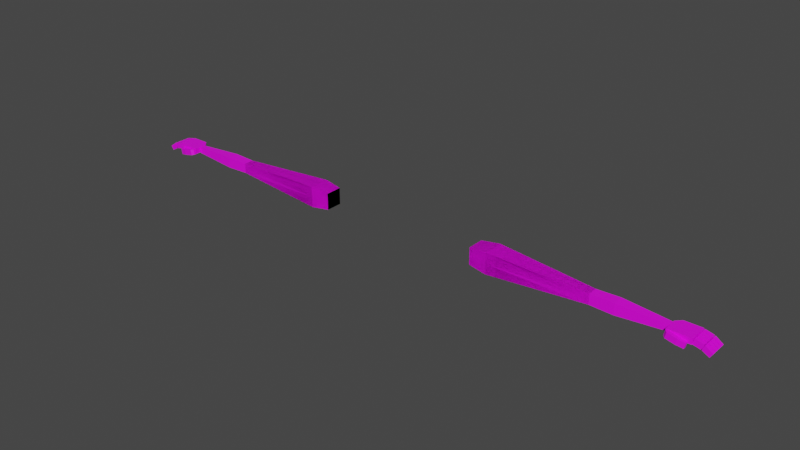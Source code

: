 # Source: Monkey.blend  (saved by Blender 3.4.6; exported with 4.5.12 LTS)
import bpy
from mathutils import Matrix  # noqa: F401  (used for matrix-valued properties, if any)

bpy.ops.wm.read_factory_settings(use_empty=True)
scene = bpy.context.scene
scene.name = 'Scene'

# ---- collections
col_monkey = bpy.data.collections.new('Monkey'); scene.collection.children.link(col_monkey)

# ---- images (referenced by path relative to the original .blend; pixels are not part of the script)
import os
ASSET_DIR = os.environ.get("B2B_ASSET_DIR", "")  # directory of the original .blend (textures are referenced by path, not embedded)
HERE = os.path.dirname(os.path.abspath(__file__))  # packed textures are extracted next to this script under _unpacked/

def load_image(name, relpath, width, height, colorspace="sRGB"):
    """Load a texture the original file referenced (path relative to the .blend, or extracted next to this script)."""
    p = next((c for c in (os.path.join(HERE, relpath), os.path.join(ASSET_DIR, relpath)) if relpath and os.path.exists(c)), "")
    if p:
        img = bpy.data.images.load(p, check_existing=True)
        img.name = name
    else:  # same state as the original file: an image datablock whose file is absent (Cycles renders it pink)
        img = bpy.data.images.new(name, width, height)
        img.source = "FILE"
        img.filepath = "//" + (relpath or name)
    img.colorspace_settings.name = colorspace
    return img
img_unbenannt2_png = load_image('Unbenannt2.png', 'Unbenannt2.png', 1024, 1024, 'sRGB')

# ---- materials (node trees are filled in below, after node groups)
mat_monkey = bpy.data.materials.new('Monkey')
mat_monkey.alpha_threshold = 0.0
mat_monkey.use_transparent_shadow = False
mat_monkey.roughness = 0.5
mat_monkey.line_color = (0.0, 0.0, 0.0, 1.0)

# ---- material node trees
mat_monkey.use_nodes = True; mat_monkey.node_tree.nodes.clear()
_N = mat_monkey.node_tree.nodes; _L = mat_monkey.node_tree.links
n0 = _N.new('ShaderNodeOutputMaterial'); n0.name = 'Material Output'; n0.location = (300, 300)
n1 = _N.new('ShaderNodeBsdfPrincipled'); n1.name = 'Principled BSDF'; n1.location = (10, 300)
n1.distribution = 'GGX'
n1.subsurface_method = 'RANDOM_WALK_SKIN'
n1.inputs[3].default_value = 1.45
n1.inputs[27].default_value = (0.0, 0.0, 0.0, 1.0)
n1.inputs[28].default_value = 1.0
n2 = _N.new('ShaderNodeTexImage'); n2.name = 'Image Texture'; n2.location = (-401, 220)
n2.image = img_unbenannt2_png
n2.interpolation = 'Closest'
n3 = _N.new('ShaderNodeTexCoord'); n3.name = 'Texture Coordinate'; n3.location = (-729, 201)
_L.new(n1.outputs[0], n0.inputs[0])
_L.new(n2.outputs[0], n1.inputs[0])
_L.new(n3.outputs[2], n2.inputs[0])
n0.is_active_output = True

# ---- world
world_world = bpy.data.worlds.new('World'); scene.world = world_world
world_world.use_nodes = True; world_world.node_tree.nodes.clear()
_N = world_world.node_tree.nodes; _L = world_world.node_tree.links
n0 = _N.new('ShaderNodeOutputWorld'); n0.name = 'World Output'; n0.location = (300, 300)
n1 = _N.new('ShaderNodeBackground'); n1.name = 'Background'; n1.location = (10, 300)
n1.inputs[0].default_value = (0.05088, 0.05088, 0.05088, 1.0)
_L.new(n1.outputs[0], n0.inputs[0])
n0.is_active_output = True
world_world.color = (0.05088, 0.05088, 0.05088)
world_world.use_sun_shadow = False
world_world.sun_shadow_jitter_overblur = 0.0

# ---- meshes
me_cube_046 = bpy.data.meshes.new('Cube.046')
me_cube_046.from_pydata([(3.833, -0.3881, 2.503), (3.833, -0.3881, 3.279), (3.833, 0.3881, 2.503), (3.833, 0.3881, 3.279), (9.208, -0.2347, 2.656), (9.208, -0.2347, 3.125), (9.208, 0.2347, 2.656), (9.208, 0.2347, 3.125), (4.69, 0.4851, 2.406), (4.69, 0.4851, 3.376), (4.69, -0.4851, 2.406), (4.69, -0.4851, 3.376), (3.833, 0.0, 2.503), (3.833, 0.0, 3.279), (9.208, 0.0, 2.656), (9.208, 0.0, 3.125), (4.69, 0.0, 3.376), (4.69, 0.0, 2.406), (3.833, -0.3881, 2.891), (3.833, 0.3881, 2.891), (9.208, 0.2347, 2.891), (9.208, -0.2347, 2.891), (4.69, -0.4851, 2.891), (4.69, 0.4851, 2.891), (9.208, 0.0, 2.891), (3.833, 0.0, 2.891), (3.833, -0.3881, 2.503), (3.833, -0.3881, 3.279), (3.833, 0.3881, 2.503), (3.833, 0.3881, 3.279), (9.208, -0.2347, 2.656), (9.208, -0.2347, 3.125), (9.208, 0.2347, 2.656), (9.208, 0.2347, 3.125), (4.69, 0.4851, 2.406), (4.69, 0.4851, 3.376), (4.69, -0.4851, 2.406), (4.69, -0.4851, 3.376), (3.833, 0.0, 2.503), (3.833, 0.0, 3.279), (9.208, 0.0, 2.656), (9.208, 0.0, 3.125), (4.69, 0.0, 3.376), (4.69, 0.0, 2.406), (3.833, -0.3881, 2.891), (3.833, 0.3881, 2.891), (9.208, 0.2347, 2.891), (9.208, -0.2347, 2.891), (4.69, -0.4851, 2.891), (4.69, 0.4851, 2.891), (9.208, 0.0, 2.891), (3.833, 0.0, 2.891)], [], [(25, 13, 3, 19), (23, 9, 7, 20), (24, 15, 5, 21), (22, 11, 1, 18), (17, 14, 4, 10), (16, 13, 1, 11), (15, 16, 11, 5), (12, 17, 10, 0), (21, 5, 11, 22), (19, 3, 9, 23), (2, 8, 17, 12), (7, 9, 16, 15), (9, 3, 13, 16), (8, 6, 14, 17), (20, 7, 15, 24), (18, 1, 13, 25), (0, 18, 25, 12), (6, 20, 24, 14), (2, 19, 23, 8), (4, 21, 22, 10), (10, 22, 18, 0), (14, 24, 21, 4), (8, 23, 20, 6), (12, 25, 19, 2), (51, 39, 29, 45), (49, 35, 33, 46), (50, 41, 31, 47), (48, 37, 27, 44), (43, 40, 30, 36), (42, 39, 27, 37), (41, 42, 37, 31), (38, 43, 36, 26), (47, 31, 37, 48), (45, 29, 35, 49), (28, 34, 43, 38), (33, 35, 42, 41), (35, 29, 39, 42), (34, 32, 40, 43), (46, 33, 41, 50), (44, 27, 39, 51), (26, 44, 51, 38), (32, 46, 50, 40), (28, 45, 49, 34), (30, 47, 48, 36), (36, 48, 44, 26), (40, 50, 47, 30), (34, 49, 46, 32), (38, 51, 45, 28)])
_uv = me_cube_046.uv_layers.new(name='UVMap')
_uv.uv.foreach_set('vector', [0.2057, 0.7262, 0.1711, 0.7262, 0.1711, 0.6917, 0.2057, 0.6917, 0.1631, 0.08768, 0.2063, 0.08768, 0.184, 0.4888, 0.1631, 0.4888, 0.3517, 0.5296, 0.3726, 0.5296, 0.3726, 0.5505, 0.3517, 0.5505, 0.3806, 0.08768, 0.3375, 0.08768, 0.3461, 0.01121, 0.3806, 0.01121, 0.1631, 0.9123, 0.1631, 0.5112, 0.184, 0.5112, 0.2063, 0.9123, 0.7069, 0.08768, 0.7069, 0.01121, 0.7414, 0.01121, 0.7501, 0.08768, 0.7069, 0.4888, 0.7069, 0.08768, 0.7501, 0.08768, 0.7278, 0.4888, 0.1631, 0.9888, 0.1631, 0.9123, 0.2063, 0.9123, 0.1977, 0.9888, 0.3806, 0.4888, 0.3598, 0.4888, 0.3375, 0.08768, 0.3806, 0.08768, 0.1631, 0.01121, 0.1977, 0.01121, 0.2063, 0.08768, 0.1631, 0.08768, 0.1286, 0.9888, 0.12, 0.9123, 0.1631, 0.9123, 0.1631, 0.9888, 0.686, 0.4888, 0.6637, 0.08768, 0.7069, 0.08768, 0.7069, 0.4888, 0.6637, 0.08768, 0.6724, 0.01121, 0.7069, 0.01121, 0.7069, 0.08768, 0.12, 0.9123, 0.1423, 0.5112, 0.1631, 0.5112, 0.1631, 0.9123, 0.3517, 0.5088, 0.3726, 0.5088, 0.3726, 0.5296, 0.3517, 0.5296, 0.2057, 0.7608, 0.1711, 0.7608, 0.1711, 0.7262, 0.2057, 0.7262, 0.2402, 0.7608, 0.2057, 0.7608, 0.2057, 0.7262, 0.2402, 0.7262, 0.3308, 0.5088, 0.3517, 0.5088, 0.3517, 0.5296, 0.3308, 0.5296, 0.1286, 0.01121, 0.1631, 0.01121, 0.1631, 0.08768, 0.12, 0.08768, 0.4015, 0.4888, 0.3806, 0.4888, 0.3806, 0.08768, 0.4238, 0.08768, 0.4238, 0.08768, 0.3806, 0.08768, 0.3806, 0.01121, 0.4152, 0.01121, 0.3308, 0.5296, 0.3517, 0.5296, 0.3517, 0.5505, 0.3308, 0.5505, 0.12, 0.08768, 0.1631, 0.08768, 0.1631, 0.4888, 0.1423, 0.4888, 0.2402, 0.7262, 0.2057, 0.7262, 0.2057, 0.6917, 0.2402, 0.6917, 0.2057, 0.5433, 0.1711, 0.5433, 0.1711, 0.5088, 0.2057, 0.5088, 0.4894, 0.08768, 0.5326, 0.08768, 0.5103, 0.4888, 0.4894, 0.4888, 0.3517, 0.658, 0.3726, 0.658, 0.3726, 0.6789, 0.3517, 0.6789, 0.2719, 0.08768, 0.2287, 0.08768, 0.2374, 0.01121, 0.2719, 0.01121, 0.05438, 0.9123, 0.05438, 0.5112, 0.07526, 0.5112, 0.09754, 0.9123, 0.5981, 0.08768, 0.5981, 0.01121, 0.6327, 0.01121, 0.6413, 0.08768, 0.5981, 0.4888, 0.5981, 0.08768, 0.6413, 0.08768, 0.619, 0.4888, 0.05438, 0.9888, 0.05438, 0.9123, 0.09754, 0.9123, 0.0889, 0.9888, 0.2719, 0.4888, 0.251, 0.4888, 0.2287, 0.08768, 0.2719, 0.08768, 0.4894, 0.01121, 0.5239, 0.01121, 0.5326, 0.08768, 0.4894, 0.08768, 0.01985, 0.9888, 0.01121, 0.9123, 0.05438, 0.9123, 0.05438, 0.9888, 0.5773, 0.4888, 0.555, 0.08768, 0.5981, 0.08768, 0.5981, 0.4888, 0.555, 0.08768, 0.5636, 0.01121, 0.5981, 0.01121, 0.5981, 0.08768, 0.01121, 0.9123, 0.0335, 0.5112, 0.05438, 0.5112, 0.05438, 0.9123, 0.3517, 0.6371, 0.3726, 0.6371, 0.3726, 0.658, 0.3517, 0.658, 0.2057, 0.5778, 0.1711, 0.5778, 0.1711, 0.5433, 0.2057, 0.5433, 0.2402, 0.5778, 0.2057, 0.5778, 0.2057, 0.5433, 0.2402, 0.5433, 0.3308, 0.6371, 0.3517, 0.6371, 0.3517, 0.658, 0.3308, 0.658, 0.4549, 0.01121, 0.4894, 0.01121, 0.4894, 0.08768, 0.4462, 0.08768, 0.2928, 0.4888, 0.2719, 0.4888, 0.2719, 0.08768, 0.315, 0.08768, 0.315, 0.08768, 0.2719, 0.08768, 0.2719, 0.01121, 0.3064, 0.01121, 0.3308, 0.658, 0.3517, 0.658, 0.3517, 0.6789, 0.3308, 0.6789, 0.4462, 0.08768, 0.4894, 0.08768, 0.4894, 0.4888, 0.4685, 0.4888, 0.2402, 0.5433, 0.2057, 0.5433, 0.2057, 0.5088, 0.2402, 0.5088])
me_cube_046.materials.append(mat_monkey)
me_cube_046.update()
me_cube_048 = bpy.data.meshes.new('Cube.048')
me_cube_048.from_pydata([(9.208, -0.2337, 2.657), (9.208, -0.2337, 3.124), (9.208, 0.2337, 2.657), (9.208, 0.2337, 3.124), (12.44, -0.1413, 2.749), (12.44, -0.1413, 3.032), (12.44, 0.1413, 2.749), (12.44, 0.1413, 3.032), (10.28, 0.2573, 2.633), (10.28, 0.2573, 3.148), (10.28, -0.2573, 2.633), (10.28, -0.2573, 3.148), (9.208, 0.0, 2.657), (9.208, 0.0, 3.124), (12.44, 0.0, 2.749), (12.44, 0.0, 3.032), (10.28, 0.0, 3.148), (10.28, 0.0, 2.633), (9.208, -0.2337, 2.891), (9.208, 0.2337, 2.891), (12.44, 0.1413, 2.891), (12.44, -0.1413, 2.891), (10.28, -0.2573, 2.891), (10.28, 0.2573, 2.891), (12.44, 0.0, 2.891), (9.208, 0.0, 2.891)], [], [(25, 13, 3, 19), (23, 9, 7, 20), (24, 15, 5, 21), (22, 11, 1, 18), (17, 14, 4, 10), (16, 13, 1, 11), (15, 16, 11, 5), (12, 17, 10, 0), (21, 5, 11, 22), (19, 3, 9, 23), (2, 8, 17, 12), (7, 9, 16, 15), (9, 3, 13, 16), (8, 6, 14, 17), (20, 7, 15, 24), (18, 1, 13, 25), (0, 18, 25, 12), (6, 20, 24, 14), (2, 19, 23, 8), (4, 21, 22, 10), (10, 22, 18, 0), (14, 24, 21, 4), (8, 23, 20, 6), (12, 25, 19, 2)])
_uv = me_cube_048.uv_layers.new(name='UVMap')
_uv.uv.foreach_set('vector', [0.3516, 0.7221, 0.3516, 0.7429, 0.3308, 0.7429, 0.3308, 0.7221, 0.3604, 0.6065, 0.3833, 0.6065, 0.3729, 0.7992, 0.3604, 0.7992, 0.3434, 0.7779, 0.3308, 0.7779, 0.3308, 0.7653, 0.3434, 0.7653, 0.4286, 0.7039, 0.4515, 0.7039, 0.4494, 0.7992, 0.4286, 0.7992, 0.4968, 0.6065, 0.4968, 0.7992, 0.4842, 0.7992, 0.4739, 0.6065, 0.2855, 0.7015, 0.2855, 0.7968, 0.2647, 0.7968, 0.2626, 0.7015, 0.2855, 0.5088, 0.2855, 0.7015, 0.2626, 0.7015, 0.2729, 0.5088, 0.4968, 0.5112, 0.4968, 0.6065, 0.4739, 0.6065, 0.476, 0.5112, 0.4286, 0.5112, 0.4411, 0.5112, 0.4515, 0.7039, 0.4286, 0.7039, 0.3604, 0.5112, 0.3812, 0.5112, 0.3833, 0.6065, 0.3604, 0.6065, 0.5176, 0.5112, 0.5197, 0.6065, 0.4968, 0.6065, 0.4968, 0.5112, 0.2981, 0.5088, 0.3084, 0.7015, 0.2855, 0.7015, 0.2855, 0.5088, 0.3084, 0.7015, 0.3063, 0.7968, 0.2855, 0.7968, 0.2855, 0.7015, 0.5197, 0.6065, 0.5094, 0.7992, 0.4968, 0.7992, 0.4968, 0.6065, 0.3434, 0.7905, 0.3308, 0.7905, 0.3308, 0.7779, 0.3434, 0.7779, 0.3724, 0.7221, 0.3724, 0.7429, 0.3516, 0.7429, 0.3516, 0.7221, 0.3724, 0.7013, 0.3724, 0.7221, 0.3516, 0.7221, 0.3516, 0.7013, 0.356, 0.7905, 0.3434, 0.7905, 0.3434, 0.7779, 0.356, 0.7779, 0.3396, 0.5112, 0.3604, 0.5112, 0.3604, 0.6065, 0.3375, 0.6065, 0.416, 0.5112, 0.4286, 0.5112, 0.4286, 0.7039, 0.4057, 0.7039, 0.4057, 0.7039, 0.4286, 0.7039, 0.4286, 0.7992, 0.4078, 0.7992, 0.356, 0.7779, 0.3434, 0.7779, 0.3434, 0.7653, 0.356, 0.7653, 0.3375, 0.6065, 0.3604, 0.6065, 0.3604, 0.7992, 0.3478, 0.7992, 0.3516, 0.7013, 0.3516, 0.7221, 0.3308, 0.7221, 0.3308, 0.7013])
me_cube_048.materials.append(mat_monkey)
me_cube_048.update()
me_cube_049 = bpy.data.meshes.new('Cube.049')
me_cube_049.from_pydata([(3.381, -0.1195, 0.7554), (3.381, -0.1195, 0.8272), (3.664, -0.1195, 0.7554), (3.664, -0.1195, 0.8272), (3.664, 0.1195, 0.7554), (3.664, 0.1195, 0.8272), (3.376, -0.1195, 0.7579), (3.392, -0.1195, 0.8279), (3.605, -0.1195, 0.7055), (3.621, -0.1195, 0.7755), (3.605, -0.1584, 0.7055), (3.621, -0.1584, 0.7755), (3.518, -0.1738, 0.7255), (3.534, -0.1738, 0.7955), (3.518, -0.1195, 0.7255), (3.534, -0.1195, 0.7955), (3.376, -0.145, 0.7579), (3.404, -0.1738, 0.7515), (3.42, -0.1738, 0.8215), (3.392, -0.145, 0.8279), (3.78, -0.007348, 0.803), (3.763, -0.007348, 0.7333), (3.78, -0.05083, 0.803), (3.763, -0.05083, 0.7333), (3.678, -0.007348, 0.8279), (3.661, -0.007348, 0.7581), (3.678, -0.05083, 0.8279), (3.661, -0.05083, 0.7581), (3.661, -0.111, 0.7581), (3.678, -0.111, 0.8279), (3.661, -0.06756, 0.7581), (3.678, -0.06756, 0.8279), (3.763, -0.111, 0.7333), (3.78, -0.111, 0.803), (3.763, -0.06756, 0.7333), (3.78, -0.06756, 0.803), (3.661, 0.006466, 0.7581), (3.678, 0.006466, 0.8279), (3.661, 0.04995, 0.7581), (3.678, 0.04995, 0.8279), (3.763, 0.006466, 0.7333), (3.78, 0.006466, 0.803), (3.763, 0.04995, 0.7333), (3.78, 0.04995, 0.803), (3.661, 0.06473, 0.7581), (3.678, 0.06473, 0.8279), (3.661, 0.1082, 0.7581), (3.678, 0.1082, 0.8279), (3.763, 0.06473, 0.7333), (3.78, 0.06473, 0.803), (3.763, 0.1082, 0.7333), (3.78, 0.1082, 0.803), (3.879, -0.007348, 0.7359), (3.848, -0.007348, 0.6857), (3.879, -0.05083, 0.7359), (3.848, -0.05083, 0.6857), (3.79, -0.007348, 0.7992), (3.756, -0.007348, 0.7363), (3.79, -0.05083, 0.7992), (3.756, -0.05083, 0.7363), (3.756, -0.111, 0.7363), (3.79, -0.111, 0.7992), (3.756, -0.06756, 0.7363), (3.79, -0.06756, 0.7992), (3.848, -0.111, 0.6857), (3.879, -0.111, 0.7359), (3.848, -0.06756, 0.6857), (3.879, -0.06756, 0.7359), (3.756, 0.006466, 0.7363), (3.79, 0.006466, 0.7992), (3.756, 0.04995, 0.7363), (3.79, 0.04995, 0.7992), (3.848, 0.006466, 0.6857), (3.879, 0.006466, 0.7359), (3.848, 0.04995, 0.6857), (3.879, 0.04995, 0.7359), (3.756, 0.06473, 0.7363), (3.79, 0.06473, 0.7992), (3.756, 0.1082, 0.7363), (3.79, 0.1082, 0.7992), (3.848, 0.06473, 0.6857), (3.879, 0.06473, 0.7359), (3.848, 0.1082, 0.6857), (3.879, 0.1082, 0.7359), (3.381, 0.05513, 0.7554), (3.445, 0.1195, 0.7554), (3.445, 0.1195, 0.8272), (3.381, 0.05513, 0.8272)], [], [(85, 86, 5, 4), (5, 86, 87, 1, 3), (4, 5, 3, 2), (2, 3, 1, 0), (0, 1, 87, 84), (17, 18, 13, 12), (12, 13, 11, 10), (10, 11, 9, 8), (14, 15, 7, 6), (12, 10, 8, 14), (11, 13, 15, 9), (6, 7, 19, 16), (8, 9, 15, 14), (13, 18, 19, 7, 15), (18, 17, 16, 19), (16, 17, 12, 14, 6), (20, 24, 26, 22), (25, 21, 23, 27), (23, 22, 26, 27), (21, 20, 22, 23), (25, 24, 20, 21), (27, 26, 24, 25), (28, 29, 31, 30), (30, 31, 35, 34), (34, 35, 33, 32), (32, 33, 29, 28), (30, 34, 32, 28), (35, 31, 29, 33), (36, 37, 39, 38), (38, 39, 43, 42), (42, 43, 41, 40), (40, 41, 37, 36), (38, 42, 40, 36), (43, 39, 37, 41), (44, 45, 47, 46), (46, 47, 51, 50), (50, 51, 49, 48), (48, 49, 45, 44), (46, 50, 48, 44), (51, 47, 45, 49), (52, 56, 58, 54), (57, 53, 55, 59), (55, 54, 58, 59), (53, 52, 54, 55), (57, 56, 52, 53), (59, 58, 56, 57), (60, 61, 63, 62), (62, 63, 67, 66), (66, 67, 65, 64), (64, 65, 61, 60), (62, 66, 64, 60), (67, 63, 61, 65), (68, 69, 71, 70), (70, 71, 75, 74), (74, 75, 73, 72), (72, 73, 69, 68), (70, 74, 72, 68), (75, 71, 69, 73), (76, 77, 79, 78), (78, 79, 83, 82), (82, 83, 81, 80), (80, 81, 77, 76), (78, 82, 80, 76), (83, 79, 77, 81), (86, 85, 84, 87), (84, 85, 4, 2, 0)])
_uv = me_cube_049.uv_layers.new(name='UVMap')
_uv.uv.foreach_set('vector', [0.1423, 0.5621, 0.1487, 0.5621, 0.1487, 0.5816, 0.1423, 0.5816, 0.1924, 0.7832, 0.1924, 0.8015, 0.1867, 0.8069, 0.1711, 0.8069, 0.1711, 0.7832, 0.1483, 0.7123, 0.1423, 0.7123, 0.1423, 0.691, 0.1483, 0.691, 0.1487, 0.534, 0.1423, 0.534, 0.1423, 0.5088, 0.1487, 0.5088, 0.1484, 0.6686, 0.1423, 0.6686, 0.1423, 0.6531, 0.1484, 0.6531, 0.1487, 0.7963, 0.1423, 0.7963, 0.1423, 0.7859, 0.1487, 0.7859, 0.1487, 0.7859, 0.1423, 0.7859, 0.1423, 0.778, 0.1487, 0.778, 0.4544, 0.73, 0.4544, 0.7364, 0.4509, 0.7364, 0.4509, 0.73, 0.1423, 0.612, 0.1487, 0.612, 0.1487, 0.6249, 0.1423, 0.6249, 0.3997, 0.7141, 0.3983, 0.722, 0.3948, 0.722, 0.3948, 0.7141, 0.1437, 0.7555, 0.1423, 0.7476, 0.1472, 0.7476, 0.1472, 0.7555, 0.436, 0.85, 0.436, 0.8436, 0.4383, 0.8436, 0.4383, 0.85, 0.1423, 0.604, 0.1487, 0.604, 0.1487, 0.612, 0.1423, 0.612, 0.1423, 0.7476, 0.1423, 0.7373, 0.1449, 0.7347, 0.1472, 0.7347, 0.1472, 0.7476, 0.4409, 0.8433, 0.4409, 0.8497, 0.4383, 0.85, 0.4383, 0.8436, 0.3971, 0.7013, 0.3997, 0.7039, 0.3997, 0.7141, 0.3948, 0.7141, 0.3948, 0.7013, 0.4452, 0.8309, 0.4452, 0.8216, 0.4491, 0.8216, 0.4491, 0.8309, 0.4238, 0.6463, 0.4238, 0.637, 0.4277, 0.637, 0.4277, 0.6463, 0.4221, 0.7653, 0.4285, 0.7653, 0.4285, 0.7746, 0.4221, 0.7746, 0.454, 0.605, 0.454, 0.6113, 0.4501, 0.6113, 0.4501, 0.605, 0.4285, 0.7424, 0.4221, 0.7424, 0.4221, 0.7331, 0.4285, 0.7331, 0.3823, 0.8438, 0.3823, 0.8502, 0.3784, 0.8502, 0.3784, 0.8438, 0.3347, 0.8446, 0.3347, 0.851, 0.3308, 0.851, 0.3308, 0.8446, 0.1487, 0.8281, 0.1423, 0.8281, 0.1423, 0.8187, 0.1487, 0.8187, 0.454, 0.5405, 0.454, 0.5469, 0.4501, 0.5469, 0.4501, 0.5405, 0.2148, 0.8152, 0.2212, 0.8152, 0.2212, 0.8246, 0.2148, 0.8246, 0.3926, 0.8309, 0.3926, 0.8216, 0.3965, 0.8216, 0.3965, 0.8309, 0.5016, 0.8216, 0.5016, 0.8309, 0.4978, 0.8309, 0.4978, 0.8216, 0.4111, 0.8435, 0.4111, 0.8499, 0.4072, 0.8499, 0.4072, 0.8435, 0.3375, 0.8216, 0.3439, 0.8216, 0.3439, 0.831, 0.3375, 0.831, 0.454, 0.5693, 0.454, 0.5757, 0.4501, 0.5757, 0.4501, 0.5693, 0.3308, 0.8129, 0.3372, 0.8129, 0.3372, 0.8222, 0.3308, 0.8222, 0.3663, 0.8309, 0.3663, 0.8216, 0.3702, 0.8216, 0.3702, 0.8309, 0.4715, 0.8309, 0.4715, 0.8216, 0.4754, 0.8216, 0.4754, 0.8309, 0.454, 0.5088, 0.454, 0.5151, 0.4501, 0.5151, 0.4501, 0.5088, 0.4221, 0.7013, 0.4285, 0.7013, 0.4285, 0.7106, 0.4221, 0.7106, 0.454, 0.6338, 0.454, 0.6401, 0.4501, 0.6401, 0.4501, 0.6338, 0.4072, 0.8117, 0.4136, 0.8117, 0.4136, 0.8211, 0.4072, 0.8211, 0.4238, 0.6781, 0.4238, 0.6688, 0.4277, 0.6688, 0.4277, 0.6781, 0.4228, 0.8216, 0.4228, 0.8309, 0.4189, 0.8309, 0.4189, 0.8216, 0.4238, 0.5822, 0.4238, 0.5728, 0.4277, 0.5728, 0.4277, 0.5822, 0.1711, 0.8384, 0.1711, 0.8293, 0.175, 0.8293, 0.175, 0.8384, 0.4014, 0.5501, 0.3962, 0.5504, 0.395, 0.5408, 0.4014, 0.5408, 0.2665, 0.8508, 0.2665, 0.8559, 0.2626, 0.8559, 0.2626, 0.8508, 0.4014, 0.6146, 0.395, 0.6146, 0.3962, 0.605, 0.4014, 0.6053, 0.454, 0.6625, 0.454, 0.6688, 0.4501, 0.6688, 0.4501, 0.6625, 0.4548, 0.7013, 0.4548, 0.7076, 0.4509, 0.7076, 0.4509, 0.7013, 0.4014, 0.6467, 0.395, 0.6467, 0.3962, 0.6371, 0.4014, 0.6374, 0.4228, 0.8533, 0.4228, 0.8585, 0.4189, 0.8585, 0.4189, 0.8533, 0.4014, 0.5181, 0.3962, 0.5184, 0.395, 0.5088, 0.4014, 0.5088, 0.436, 0.8209, 0.436, 0.8117, 0.4399, 0.8117, 0.4399, 0.8209, 0.4277, 0.5088, 0.4277, 0.5181, 0.4238, 0.5181, 0.4238, 0.5088, 0.2187, 0.847, 0.2187, 0.8533, 0.2148, 0.8533, 0.2148, 0.847, 0.3848, 0.8214, 0.3784, 0.8214, 0.3795, 0.8117, 0.3848, 0.812, 0.2928, 0.8508, 0.2928, 0.8559, 0.2889, 0.8559, 0.2889, 0.8508, 0.4014, 0.5823, 0.3962, 0.5826, 0.395, 0.5729, 0.4014, 0.5729, 0.2889, 0.8283, 0.2889, 0.8192, 0.2928, 0.8192, 0.2928, 0.8283, 0.4277, 0.5408, 0.4277, 0.5501, 0.4238, 0.5501, 0.4238, 0.5408, 0.4548, 0.7653, 0.4548, 0.7716, 0.4509, 0.7716, 0.4509, 0.7653, 0.4014, 0.6788, 0.395, 0.6788, 0.3962, 0.6692, 0.4014, 0.6695, 0.1462, 0.8505, 0.1462, 0.8556, 0.1423, 0.8556, 0.1423, 0.8505, 0.2212, 0.7925, 0.216, 0.7928, 0.2148, 0.7832, 0.2212, 0.7832, 0.2626, 0.8283, 0.2626, 0.8192, 0.2665, 0.8192, 0.2665, 0.8283, 0.4277, 0.605, 0.4277, 0.6143, 0.4238, 0.6143, 0.4238, 0.605, 0.1423, 0.6474, 0.1484, 0.6474, 0.1484, 0.6531, 0.1423, 0.6531, 0.3841, 0.7893, 0.3784, 0.7839, 0.3784, 0.7653, 0.3997, 0.7653, 0.3997, 0.7893])
me_cube_049.materials.append(mat_monkey)
me_cube_049.update()
arm_armature = bpy.data.armatures.new('Armature')  # bones are not reproduced

# ---- objects
ob_cube = bpy.data.objects.new('Cube', me_cube_046)
ob_cube_002 = bpy.data.objects.new('Cube.002', me_cube_048)
ob_cube_003 = bpy.data.objects.new('Cube.003', me_cube_049)
ob_armature = bpy.data.objects.new('Armature', arm_armature)

# ---- transforms, parenting, visibility, modifiers, constraints
ob_cube.parent = ob_armature
ob_cube.matrix_parent_inverse = Matrix(((1.243, -0.0, 0.0, -0.0), (-0.0, 1.243, -0.0, 0.0), (0.0, -0.0, 1.243, -0.0), (-0.0, 0.0, -0.0, 1.0)))
ob_cube.location = (0.0, 0.0, 0.0)
ob_cube.scale = (0.2718, 0.2718, 0.2718)
_vg = ob_cube.vertex_groups.new(name='Bone')
_vg = ob_cube.vertex_groups.new(name='RightBone')
_vg.add([0, 1, 2, 3, 4, 5, 6, 7, 8, 9, 10, 11, 12, 13, 14, 15, 16, 17, 18, 19, 20, 21, 22, 23, 24, 25, 26, 27, 28, 29, 30, 31, 32, 33, 34, 35, 36, 37, 38, 39, 40, 41, 42, 43, 44, 45, 46, 47, 48, 49, 50, 51], 1.0, 'REPLACE')
_vg = ob_cube.vertex_groups.new(name='RightBone2')
_vg = ob_cube.vertex_groups.new(name='RightBone3')
_vg = ob_cube.vertex_groups.new(name='LeftBone')
_vg = ob_cube.vertex_groups.new(name='LeftBone2')
_vg = ob_cube.vertex_groups.new(name='LeftBone3')
_m = ob_cube.modifiers.new('Mirror', 'MIRROR')
_m = ob_cube.modifiers.new('Armature', 'ARMATURE')
_m.object = ob_armature
ob_cube_002.parent = ob_armature
ob_cube_002.matrix_parent_inverse = Matrix(((1.243, -0.0, 0.0, -0.0), (-0.0, 1.243, -0.0, 0.0), (0.0, -0.0, 1.243, -0.0), (-0.0, 0.0, -0.0, 1.0)))
ob_cube_002.location = (0.0, 0.0, 0.0)
ob_cube_002.scale = (0.2718, 0.2718, 0.2718)
_vg = ob_cube_002.vertex_groups.new(name='Bone')
_vg = ob_cube_002.vertex_groups.new(name='RightBone')
_vg = ob_cube_002.vertex_groups.new(name='RightBone2')
for _i, _w in zip([0, 1, 2, 3, 4, 5, 6, 7, 8, 9, 10, 11, 12, 13, 14, 15, 16, 17, 18, 19, 20, 21, 22, 23, 24, 25], [1.0, 1.0, 1.0, 1.0, 1.0, 1.0, 1.0, 1.0, 1.0, 1.0, 1.0, 1.0, 1.0, 1.0, 1.0, 1.0, 1.0, 1.0, 1.0, 1.0, 1.0, 1.0, 1.0, 1.0, 1.0, 1.0]): _vg.add([_i], _w, 'REPLACE')
_vg = ob_cube_002.vertex_groups.new(name='RightBone3')
_vg = ob_cube_002.vertex_groups.new(name='LeftBone')
_vg = ob_cube_002.vertex_groups.new(name='LeftBone2')
_vg = ob_cube_002.vertex_groups.new(name='LeftBone3')
_m = ob_cube_002.modifiers.new('Mirror', 'MIRROR')
_m = ob_cube_002.modifiers.new('Armature', 'ARMATURE')
_m.object = ob_armature
ob_cube_003.parent = ob_armature
ob_cube_003.matrix_parent_inverse = Matrix(((1.243, -0.0, 0.0, -0.0), (-0.0, 1.243, -0.0, 0.0), (0.0, -0.0, 1.243, -0.0), (-0.0, 0.0, -0.0, 1.0)))
ob_cube_003.location = (0.0, 0.0, 0.0)
_vg = ob_cube_003.vertex_groups.new(name='Bone')
_vg = ob_cube_003.vertex_groups.new(name='RightBone')
_vg = ob_cube_003.vertex_groups.new(name='RightBone2')
for _i, _w in zip([0, 1, 2, 3, 4, 5, 6, 7, 8, 9, 10, 11, 12, 13, 14, 15, 16, 17, 18, 19, 84, 85, 86, 87], [0.2086, 0.4068, 0.08468, 0.06437, 0.09268, 0.04387, 0.3657, 0.3035, 0.1605, 0.1347, 0.164, 0.1493, 0.1939, 0.1777, 0.1862, 0.1461, 0.3384, 0.2979, 0.2734, 0.2962, 0.3536, 0.3356, 0.1689, 0.2598]): _vg.add([_i], _w, 'REPLACE')
_vg = ob_cube_003.vertex_groups.new(name='RightBone3')
for _i, _w in zip([0, 1, 2, 3, 4, 5, 6, 7, 8, 9, 10, 11, 12, 13, 14, 15, 16, 17, 18, 19, 20, 21, 22, 23, 24, 25, 26, 27, 28, 29, 30, 31, 32, 33, 34, 35, 36, 37, 38, 39, 40, 41, 42, 43, 44, 45, 46, 47, 48, 49, 50, 51, 52, 53, 54, 55, 56, 57, 58, 59, 60, 61, 62, 63, 64, 65, 66, 67, 68, 69, 70, 71, 72, 73, 74, 75, 76, 77, 78, 79, 80, 81, 82, 83, 84, 85, 86, 87], [0.7914, 0.5932, 0.9153, 0.9356, 0.9073, 0.9531, 0.6343, 0.6965, 0.8395, 0.8653, 0.836, 0.8507, 0.8061, 0.8223, 0.8138, 0.8539, 0.6616, 0.7021, 0.7266, 0.7038, 1.0, 1.0, 1.0, 1.0, 1.0, 1.0, 1.0, 1.0, 1.0, 1.0, 1.0, 1.0, 1.0, 1.0, 1.0, 1.0, 1.0, 1.0, 1.0, 1.0, 1.0, 1.0, 1.0, 1.0, 1.0, 1.0, 1.0, 1.0, 1.0, 1.0, 1.0, 1.0, 1.0, 1.0, 1.0, 1.0, 1.0, 1.0, 1.0, 1.0, 1.0, 1.0, 1.0, 1.0, 1.0, 1.0, 1.0, 1.0, 1.0, 1.0, 1.0, 1.0, 1.0, 1.0, 1.0, 1.0, 1.0, 1.0, 1.0, 1.0, 1.0, 1.0, 1.0, 1.0, 0.6464, 0.6644, 0.8304, 0.7402]): _vg.add([_i], _w, 'REPLACE')
_vg = ob_cube_003.vertex_groups.new(name='LeftBone')
_vg = ob_cube_003.vertex_groups.new(name='LeftBone2')
_vg = ob_cube_003.vertex_groups.new(name='LeftBone3')
_m = ob_cube_003.modifiers.new('Mirror', 'MIRROR')
_m = ob_cube_003.modifiers.new('Armature', 'ARMATURE')
_m.object = ob_armature
ob_armature.location = (0.0, 0.0, 0.0)
ob_armature.scale = (0.8044, 0.8044, 0.8044)

# ---- collection membership
col_monkey.objects.link(ob_cube)
col_monkey.objects.link(ob_cube_002)
col_monkey.objects.link(ob_cube_003)
col_monkey.objects.link(ob_armature)

# ---- scene / render settings (as saved in the file)
scene.frame_start = 1; scene.frame_end = 250; scene.frame_set(2)
scene.render.engine = 'BLENDER_EEVEE_NEXT'
scene.cycles.sampling_pattern = 'TABULATED_SOBOL'
scene.cycles.use_light_tree = False
scene.view_settings.view_transform = 'Filmic'
bpy.context.view_layer.update()

# ---- added for rendering (the .blend has no active camera and no usable light): camera, sun
cam_auto = bpy.data.cameras.new('AutoCamera')
cam_auto.lens = 50.0
cam_auto.sensor_width = 36.0
cam_auto.clip_end = 1000.0
ob_auto_camera = bpy.data.objects.new('AutoCamera', cam_auto)
scene.collection.objects.link(ob_auto_camera)
ob_auto_camera.location = (7.18739, -8.64583, 6.53563)
ob_auto_camera.rotation_euler = (1.09748, -7.21219e-08, 0.694738)
scene.camera = ob_auto_camera
light_auto_sun = bpy.data.lights.new('AutoSun', 'SUN')
light_auto_sun.energy = 3.0
light_auto_sun.angle = 0.0523599
ob_auto_sun = bpy.data.objects.new('AutoSun', light_auto_sun)
scene.collection.objects.link(ob_auto_sun)
ob_auto_sun.rotation_euler = (0.872665, 0.174533, 0.523599)
bpy.context.view_layer.update()
